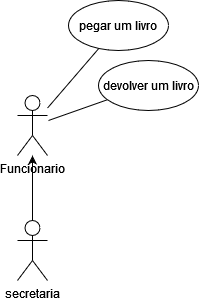

The diagram above was exported from draw.io. Its source (the exported page's mxGraphModel, read from the mxfile embedded in the PNG):
<mxGraphModel dx="700" dy="354" grid="1" gridSize="10" guides="1" tooltips="1" connect="1" arrows="1" fold="1" page="1" pageScale="1" pageWidth="827" pageHeight="1169" math="0" shadow="0">
  <root>
    <mxCell id="0" />
    <mxCell id="1" parent="0" />
    <mxCell id="t2C6YOsIw4sRb-8PUqxd-1" value="Funcionario" style="shape=umlActor;verticalLabelPosition=bottom;verticalAlign=top;html=1;" vertex="1" parent="1">
      <mxGeometry x="399" y="355" width="30" height="60" as="geometry" />
    </mxCell>
    <mxCell id="t2C6YOsIw4sRb-8PUqxd-10" value="" style="edgeStyle=none;rounded=0;orthogonalLoop=1;jettySize=auto;html=1;" edge="1" parent="1" source="t2C6YOsIw4sRb-8PUqxd-5" target="t2C6YOsIw4sRb-8PUqxd-1">
      <mxGeometry relative="1" as="geometry" />
    </mxCell>
    <mxCell id="t2C6YOsIw4sRb-8PUqxd-5" value="secretaria" style="shape=umlActor;verticalLabelPosition=bottom;verticalAlign=top;html=1;" vertex="1" parent="1">
      <mxGeometry x="399" y="480" width="30" height="60" as="geometry" />
    </mxCell>
    <mxCell id="t2C6YOsIw4sRb-8PUqxd-8" value="" style="edgeStyle=none;rounded=0;orthogonalLoop=1;jettySize=auto;html=1;endArrow=none;endFill=0;" edge="1" parent="1" source="t2C6YOsIw4sRb-8PUqxd-6" target="t2C6YOsIw4sRb-8PUqxd-1">
      <mxGeometry relative="1" as="geometry" />
    </mxCell>
    <mxCell id="t2C6YOsIw4sRb-8PUqxd-6" value="pegar um livro" style="ellipse;whiteSpace=wrap;html=1;" vertex="1" parent="1">
      <mxGeometry x="450" y="260" width="100" height="50" as="geometry" />
    </mxCell>
    <mxCell id="t2C6YOsIw4sRb-8PUqxd-12" style="edgeStyle=none;rounded=0;orthogonalLoop=1;jettySize=auto;html=1;endArrow=none;endFill=0;" edge="1" parent="1" source="t2C6YOsIw4sRb-8PUqxd-11">
      <mxGeometry relative="1" as="geometry">
        <mxPoint x="430" y="380" as="targetPoint" />
      </mxGeometry>
    </mxCell>
    <mxCell id="t2C6YOsIw4sRb-8PUqxd-11" value="devolver um livro" style="ellipse;whiteSpace=wrap;html=1;" vertex="1" parent="1">
      <mxGeometry x="480" y="320" width="100" height="50" as="geometry" />
    </mxCell>
  </root>
</mxGraphModel>